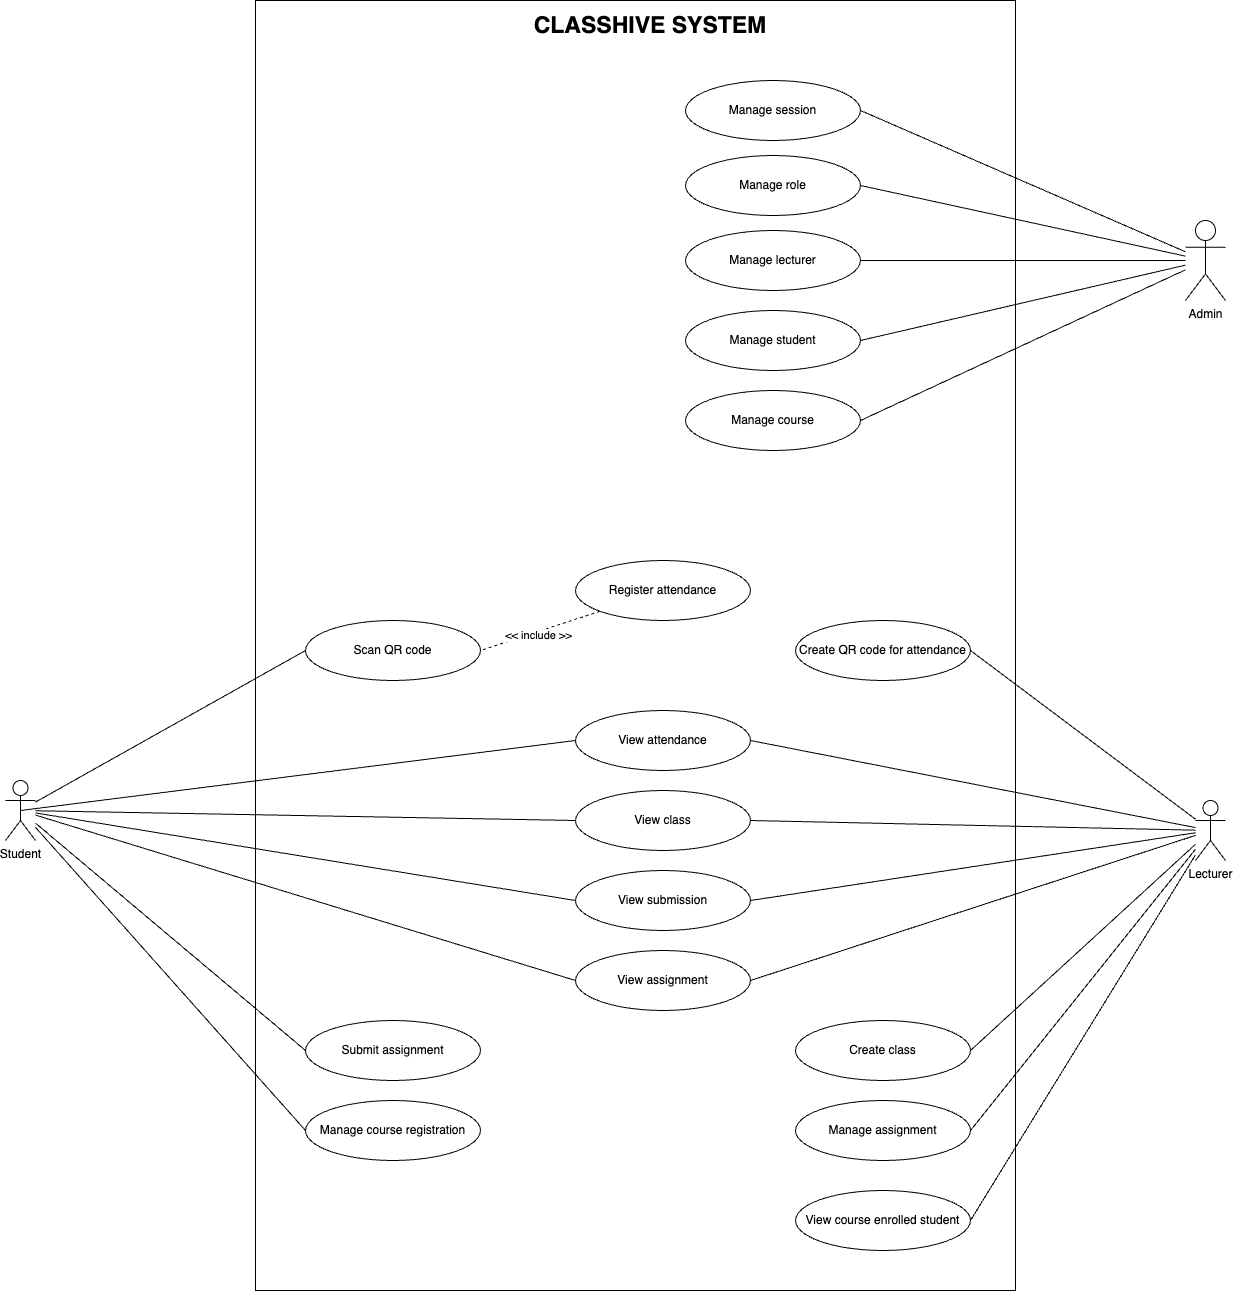

The diagram above was exported from draw.io. Its source (the exported page's mxGraphModel, read from the mxfile embedded in the PNG):
<mxGraphModel dx="2210" dy="996" grid="1" gridSize="10" guides="1" tooltips="1" connect="1" arrows="1" fold="1" page="1" pageScale="1" pageWidth="850" pageHeight="1100" math="0" shadow="0">
  <root>
    <mxCell id="0" />
    <mxCell id="1" parent="0" />
    <mxCell id="4g9kkx4WtVtAkePa4UK4-30" value="" style="rounded=0;whiteSpace=wrap;html=1;fillColor=none;movable=1;resizable=1;rotatable=1;deletable=1;editable=1;locked=0;connectable=1;" vertex="1" parent="1">
      <mxGeometry x="90" y="20" width="760" height="1290" as="geometry" />
    </mxCell>
    <mxCell id="4g9kkx4WtVtAkePa4UK4-34" style="rounded=0;orthogonalLoop=1;jettySize=auto;html=1;entryX=0;entryY=0.5;entryDx=0;entryDy=0;endArrow=none;endFill=0;" edge="1" parent="1" source="4g9kkx4WtVtAkePa4UK4-2" target="4g9kkx4WtVtAkePa4UK4-26">
      <mxGeometry relative="1" as="geometry" />
    </mxCell>
    <mxCell id="4g9kkx4WtVtAkePa4UK4-35" style="rounded=0;orthogonalLoop=1;jettySize=auto;html=1;exitX=0.5;exitY=0.5;exitDx=0;exitDy=0;exitPerimeter=0;entryX=0;entryY=0.5;entryDx=0;entryDy=0;endArrow=none;endFill=0;" edge="1" parent="1" source="4g9kkx4WtVtAkePa4UK4-2" target="4g9kkx4WtVtAkePa4UK4-27">
      <mxGeometry relative="1" as="geometry" />
    </mxCell>
    <mxCell id="4g9kkx4WtVtAkePa4UK4-54" style="rounded=0;orthogonalLoop=1;jettySize=auto;html=1;entryX=0;entryY=0.5;entryDx=0;entryDy=0;endArrow=none;endFill=0;" edge="1" parent="1" source="4g9kkx4WtVtAkePa4UK4-2" target="4g9kkx4WtVtAkePa4UK4-32">
      <mxGeometry relative="1" as="geometry" />
    </mxCell>
    <mxCell id="4g9kkx4WtVtAkePa4UK4-55" style="rounded=0;orthogonalLoop=1;jettySize=auto;html=1;entryX=0;entryY=0.5;entryDx=0;entryDy=0;endArrow=none;endFill=0;" edge="1" parent="1" source="4g9kkx4WtVtAkePa4UK4-2" target="4g9kkx4WtVtAkePa4UK4-47">
      <mxGeometry relative="1" as="geometry" />
    </mxCell>
    <mxCell id="4g9kkx4WtVtAkePa4UK4-56" style="rounded=0;orthogonalLoop=1;jettySize=auto;html=1;entryX=0;entryY=0.5;entryDx=0;entryDy=0;endArrow=none;endFill=0;" edge="1" parent="1" source="4g9kkx4WtVtAkePa4UK4-2" target="4g9kkx4WtVtAkePa4UK4-45">
      <mxGeometry relative="1" as="geometry" />
    </mxCell>
    <mxCell id="4g9kkx4WtVtAkePa4UK4-57" style="rounded=0;orthogonalLoop=1;jettySize=auto;html=1;entryX=0;entryY=0.5;entryDx=0;entryDy=0;endArrow=none;endFill=0;" edge="1" parent="1" source="4g9kkx4WtVtAkePa4UK4-2" target="4g9kkx4WtVtAkePa4UK4-31">
      <mxGeometry relative="1" as="geometry" />
    </mxCell>
    <mxCell id="4g9kkx4WtVtAkePa4UK4-61" style="rounded=0;orthogonalLoop=1;jettySize=auto;html=1;entryX=0;entryY=0.5;entryDx=0;entryDy=0;endArrow=none;endFill=0;" edge="1" parent="1" source="4g9kkx4WtVtAkePa4UK4-2" target="4g9kkx4WtVtAkePa4UK4-60">
      <mxGeometry relative="1" as="geometry" />
    </mxCell>
    <mxCell id="4g9kkx4WtVtAkePa4UK4-2" value="Student" style="shape=umlActor;verticalLabelPosition=bottom;verticalAlign=top;html=1;outlineConnect=0;" vertex="1" parent="1">
      <mxGeometry x="-160" y="800" width="30" height="60" as="geometry" />
    </mxCell>
    <mxCell id="4g9kkx4WtVtAkePa4UK4-48" style="rounded=0;orthogonalLoop=1;jettySize=auto;html=1;entryX=1;entryY=0.5;entryDx=0;entryDy=0;endArrow=none;endFill=0;" edge="1" parent="1" source="4g9kkx4WtVtAkePa4UK4-3" target="4g9kkx4WtVtAkePa4UK4-41">
      <mxGeometry relative="1" as="geometry" />
    </mxCell>
    <mxCell id="4g9kkx4WtVtAkePa4UK4-49" style="rounded=0;orthogonalLoop=1;jettySize=auto;html=1;entryX=1;entryY=0.5;entryDx=0;entryDy=0;endArrow=none;endFill=0;" edge="1" parent="1" source="4g9kkx4WtVtAkePa4UK4-3" target="4g9kkx4WtVtAkePa4UK4-42">
      <mxGeometry relative="1" as="geometry" />
    </mxCell>
    <mxCell id="4g9kkx4WtVtAkePa4UK4-50" style="rounded=0;orthogonalLoop=1;jettySize=auto;html=1;entryX=1;entryY=0.5;entryDx=0;entryDy=0;endArrow=none;endFill=0;" edge="1" parent="1" source="4g9kkx4WtVtAkePa4UK4-3" target="4g9kkx4WtVtAkePa4UK4-44">
      <mxGeometry relative="1" as="geometry" />
    </mxCell>
    <mxCell id="4g9kkx4WtVtAkePa4UK4-52" style="rounded=0;orthogonalLoop=1;jettySize=auto;html=1;entryX=1;entryY=0.5;entryDx=0;entryDy=0;endArrow=none;endFill=0;" edge="1" parent="1" source="4g9kkx4WtVtAkePa4UK4-3" target="4g9kkx4WtVtAkePa4UK4-47">
      <mxGeometry relative="1" as="geometry" />
    </mxCell>
    <mxCell id="4g9kkx4WtVtAkePa4UK4-53" style="rounded=0;orthogonalLoop=1;jettySize=auto;html=1;entryX=1;entryY=0.5;entryDx=0;entryDy=0;endArrow=none;endFill=0;" edge="1" parent="1" source="4g9kkx4WtVtAkePa4UK4-3" target="4g9kkx4WtVtAkePa4UK4-32">
      <mxGeometry relative="1" as="geometry" />
    </mxCell>
    <mxCell id="4g9kkx4WtVtAkePa4UK4-59" style="rounded=0;orthogonalLoop=1;jettySize=auto;html=1;entryX=1;entryY=0.5;entryDx=0;entryDy=0;endArrow=none;endFill=0;" edge="1" parent="1" source="4g9kkx4WtVtAkePa4UK4-3" target="4g9kkx4WtVtAkePa4UK4-27">
      <mxGeometry relative="1" as="geometry" />
    </mxCell>
    <mxCell id="4g9kkx4WtVtAkePa4UK4-62" style="rounded=0;orthogonalLoop=1;jettySize=auto;html=1;entryX=1;entryY=0.5;entryDx=0;entryDy=0;endArrow=none;endFill=0;" edge="1" parent="1" source="4g9kkx4WtVtAkePa4UK4-3" target="4g9kkx4WtVtAkePa4UK4-60">
      <mxGeometry relative="1" as="geometry" />
    </mxCell>
    <mxCell id="4g9kkx4WtVtAkePa4UK4-65" style="rounded=0;orthogonalLoop=1;jettySize=auto;html=1;entryX=1;entryY=0.5;entryDx=0;entryDy=0;endArrow=none;endFill=0;" edge="1" parent="1" source="4g9kkx4WtVtAkePa4UK4-3" target="4g9kkx4WtVtAkePa4UK4-64">
      <mxGeometry relative="1" as="geometry" />
    </mxCell>
    <mxCell id="4g9kkx4WtVtAkePa4UK4-3" value="Lecturer" style="shape=umlActor;verticalLabelPosition=bottom;verticalAlign=top;html=1;outlineConnect=0;" vertex="1" parent="1">
      <mxGeometry x="1030" y="820" width="30" height="60" as="geometry" />
    </mxCell>
    <mxCell id="4g9kkx4WtVtAkePa4UK4-26" value="Scan QR code" style="ellipse;whiteSpace=wrap;html=1;" vertex="1" parent="1">
      <mxGeometry x="140" y="640" width="175" height="60" as="geometry" />
    </mxCell>
    <mxCell id="4g9kkx4WtVtAkePa4UK4-27" value="View attendance" style="ellipse;whiteSpace=wrap;html=1;" vertex="1" parent="1">
      <mxGeometry x="410" y="730" width="175" height="60" as="geometry" />
    </mxCell>
    <mxCell id="4g9kkx4WtVtAkePa4UK4-39" style="rounded=0;orthogonalLoop=1;jettySize=auto;html=1;entryX=1;entryY=0.5;entryDx=0;entryDy=0;dashed=1;endArrow=none;endFill=0;" edge="1" parent="1" source="4g9kkx4WtVtAkePa4UK4-28" target="4g9kkx4WtVtAkePa4UK4-26">
      <mxGeometry relative="1" as="geometry" />
    </mxCell>
    <mxCell id="4g9kkx4WtVtAkePa4UK4-40" value="&amp;lt;&amp;lt; include &amp;gt;&amp;gt;" style="edgeLabel;html=1;align=center;verticalAlign=middle;resizable=0;points=[];" vertex="1" connectable="0" parent="4g9kkx4WtVtAkePa4UK4-39">
      <mxGeometry x="0.056" y="3" relative="1" as="geometry">
        <mxPoint as="offset" />
      </mxGeometry>
    </mxCell>
    <mxCell id="4g9kkx4WtVtAkePa4UK4-28" value="Register attendance" style="ellipse;whiteSpace=wrap;html=1;" vertex="1" parent="1">
      <mxGeometry x="410" y="580" width="175" height="60" as="geometry" />
    </mxCell>
    <mxCell id="4g9kkx4WtVtAkePa4UK4-31" value="Manage course registration" style="ellipse;whiteSpace=wrap;html=1;" vertex="1" parent="1">
      <mxGeometry x="140" y="1120" width="175" height="60" as="geometry" />
    </mxCell>
    <mxCell id="4g9kkx4WtVtAkePa4UK4-32" value="View class" style="ellipse;whiteSpace=wrap;html=1;" vertex="1" parent="1">
      <mxGeometry x="410" y="810" width="175" height="60" as="geometry" />
    </mxCell>
    <mxCell id="4g9kkx4WtVtAkePa4UK4-23" value="Manage course" style="ellipse;whiteSpace=wrap;html=1;" vertex="1" parent="1">
      <mxGeometry x="520" y="410" width="175" height="60" as="geometry" />
    </mxCell>
    <mxCell id="4g9kkx4WtVtAkePa4UK4-24" style="rounded=0;orthogonalLoop=1;jettySize=auto;html=1;entryX=1;entryY=0.5;entryDx=0;entryDy=0;endArrow=none;endFill=0;" edge="1" parent="1" source="4g9kkx4WtVtAkePa4UK4-4" target="4g9kkx4WtVtAkePa4UK4-23">
      <mxGeometry relative="1" as="geometry" />
    </mxCell>
    <mxCell id="4g9kkx4WtVtAkePa4UK4-17" style="rounded=0;orthogonalLoop=1;jettySize=auto;html=1;entryX=1;entryY=0.5;entryDx=0;entryDy=0;endArrow=none;endFill=0;" edge="1" parent="1" source="4g9kkx4WtVtAkePa4UK4-4" target="4g9kkx4WtVtAkePa4UK4-12">
      <mxGeometry relative="1" as="geometry" />
    </mxCell>
    <mxCell id="4g9kkx4WtVtAkePa4UK4-18" style="rounded=0;orthogonalLoop=1;jettySize=auto;html=1;entryX=1;entryY=0.5;entryDx=0;entryDy=0;endArrow=none;endFill=0;" edge="1" parent="1" source="4g9kkx4WtVtAkePa4UK4-4" target="4g9kkx4WtVtAkePa4UK4-13">
      <mxGeometry relative="1" as="geometry" />
    </mxCell>
    <mxCell id="4g9kkx4WtVtAkePa4UK4-20" style="rounded=0;orthogonalLoop=1;jettySize=auto;html=1;entryX=1;entryY=0.5;entryDx=0;entryDy=0;endArrow=none;endFill=0;" edge="1" parent="1" source="4g9kkx4WtVtAkePa4UK4-4" target="4g9kkx4WtVtAkePa4UK4-15">
      <mxGeometry relative="1" as="geometry" />
    </mxCell>
    <mxCell id="4g9kkx4WtVtAkePa4UK4-21" style="rounded=0;orthogonalLoop=1;jettySize=auto;html=1;entryX=1;entryY=0.5;entryDx=0;entryDy=0;endArrow=none;endFill=0;" edge="1" parent="1" source="4g9kkx4WtVtAkePa4UK4-4" target="4g9kkx4WtVtAkePa4UK4-16">
      <mxGeometry relative="1" as="geometry" />
    </mxCell>
    <mxCell id="4g9kkx4WtVtAkePa4UK4-4" value="Admin" style="shape=umlActor;verticalLabelPosition=bottom;verticalAlign=top;html=1;outlineConnect=0;" vertex="1" parent="1">
      <mxGeometry x="1020" y="240" width="40" height="80" as="geometry" />
    </mxCell>
    <mxCell id="4g9kkx4WtVtAkePa4UK4-12" value="Manage session" style="ellipse;whiteSpace=wrap;html=1;" vertex="1" parent="1">
      <mxGeometry x="520" y="100" width="175" height="60" as="geometry" />
    </mxCell>
    <mxCell id="4g9kkx4WtVtAkePa4UK4-13" value="Manage role" style="ellipse;whiteSpace=wrap;html=1;" vertex="1" parent="1">
      <mxGeometry x="520" y="175" width="175" height="60" as="geometry" />
    </mxCell>
    <mxCell id="4g9kkx4WtVtAkePa4UK4-15" value="Manage lecturer" style="ellipse;whiteSpace=wrap;html=1;" vertex="1" parent="1">
      <mxGeometry x="520" y="250" width="175" height="60" as="geometry" />
    </mxCell>
    <mxCell id="4g9kkx4WtVtAkePa4UK4-16" value="Manage student" style="ellipse;whiteSpace=wrap;html=1;" vertex="1" parent="1">
      <mxGeometry x="520" y="330" width="175" height="60" as="geometry" />
    </mxCell>
    <mxCell id="4g9kkx4WtVtAkePa4UK4-41" value="Create QR code for attendance" style="ellipse;whiteSpace=wrap;html=1;" vertex="1" parent="1">
      <mxGeometry x="630" y="640" width="175" height="60" as="geometry" />
    </mxCell>
    <mxCell id="4g9kkx4WtVtAkePa4UK4-42" value="Create class" style="ellipse;whiteSpace=wrap;html=1;" vertex="1" parent="1">
      <mxGeometry x="630" y="1040" width="175" height="60" as="geometry" />
    </mxCell>
    <mxCell id="4g9kkx4WtVtAkePa4UK4-44" value="Manage assignment" style="ellipse;whiteSpace=wrap;html=1;" vertex="1" parent="1">
      <mxGeometry x="630" y="1120" width="175" height="60" as="geometry" />
    </mxCell>
    <mxCell id="4g9kkx4WtVtAkePa4UK4-45" value="Submit assignment" style="ellipse;whiteSpace=wrap;html=1;" vertex="1" parent="1">
      <mxGeometry x="140" y="1040" width="175" height="60" as="geometry" />
    </mxCell>
    <mxCell id="4g9kkx4WtVtAkePa4UK4-47" value="View submission" style="ellipse;whiteSpace=wrap;html=1;" vertex="1" parent="1">
      <mxGeometry x="410" y="890" width="175" height="60" as="geometry" />
    </mxCell>
    <mxCell id="4g9kkx4WtVtAkePa4UK4-60" value="View assignment" style="ellipse;whiteSpace=wrap;html=1;" vertex="1" parent="1">
      <mxGeometry x="410" y="970" width="175" height="60" as="geometry" />
    </mxCell>
    <mxCell id="4g9kkx4WtVtAkePa4UK4-63" value="&lt;font style=&quot;font-size: 23px;&quot;&gt;&lt;b&gt;CLASSHIVE SYSTEM&lt;/b&gt;&lt;/font&gt;" style="text;html=1;align=center;verticalAlign=middle;whiteSpace=wrap;rounded=0;" vertex="1" parent="1">
      <mxGeometry x="340" y="30" width="290" height="30" as="geometry" />
    </mxCell>
    <mxCell id="4g9kkx4WtVtAkePa4UK4-64" value="View course enrolled student" style="ellipse;whiteSpace=wrap;html=1;" vertex="1" parent="1">
      <mxGeometry x="630" y="1210" width="175" height="60" as="geometry" />
    </mxCell>
  </root>
</mxGraphModel>